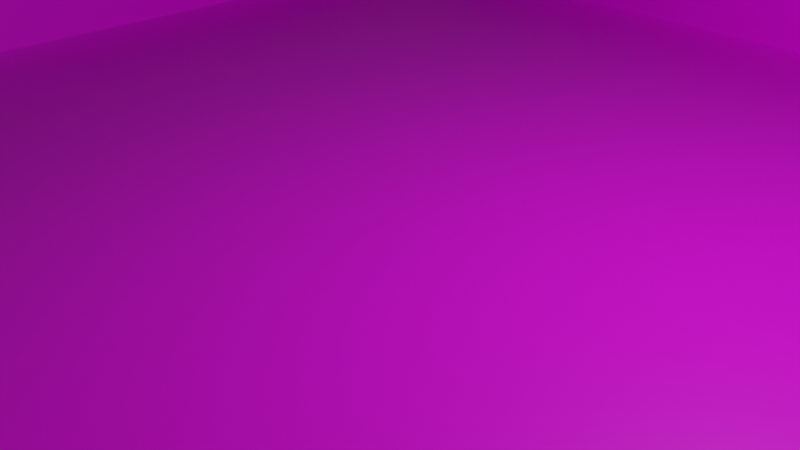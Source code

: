 # Source: pool_solid.blend  (saved by Blender 2.83.20; exported with 4.5.12 LTS)
import bpy
from mathutils import Matrix  # noqa: F401  (used for matrix-valued properties, if any)

bpy.ops.wm.read_factory_settings(use_empty=True)
scene = bpy.context.scene
scene.name = 'Scene'

# ---- collections
col_collection = bpy.data.collections.new('Collection'); scene.collection.children.link(col_collection)

# ---- images (referenced by path relative to the original .blend; pixels are not part of the script)
import os
ASSET_DIR = os.environ.get("B2B_ASSET_DIR", "")  # directory of the original .blend (textures are referenced by path, not embedded)
HERE = os.path.dirname(os.path.abspath(__file__))  # packed textures are extracted next to this script under _unpacked/

def load_image(name, relpath, width, height, colorspace="sRGB"):
    """Load a texture the original file referenced (path relative to the .blend, or extracted next to this script)."""
    p = next((c for c in (os.path.join(HERE, relpath), os.path.join(ASSET_DIR, relpath)) if relpath and os.path.exists(c)), "")
    if p:
        img = bpy.data.images.load(p, check_existing=True)
        img.name = name
    else:  # same state as the original file: an image datablock whose file is absent (Cycles renders it pink)
        img = bpy.data.images.new(name, width, height)
        img.source = "FILE"
        img.filepath = "//" + (relpath or name)
    img.colorspace_settings.name = colorspace
    return img
img_pool_png_001 = load_image('pool.png.001', 'pool.png', 1024, 1024, 'sRGB')

# ---- materials (node trees are filled in below, after node groups)
mat_material = bpy.data.materials.new('Material')
mat_material.alpha_threshold = 0.0
mat_material.use_transparent_shadow = False
mat_material.line_color = (0.0, 0.0, 0.0, 1.0)

# ---- material node trees
mat_material.use_nodes = True; mat_material.node_tree.nodes.clear()
_N = mat_material.node_tree.nodes; _L = mat_material.node_tree.links
n0 = _N.new('ShaderNodeOutputMaterial'); n0.name = 'Material Output'; n0.location = (300, 300)
n1 = _N.new('ShaderNodeBsdfPrincipled'); n1.name = 'Principled BSDF'; n1.location = (10, 300)
n1.distribution = 'GGX'
n1.subsurface_method = 'BURLEY'
n1.inputs[2].default_value = 0.4
n1.inputs[3].default_value = 1.45
n1.inputs[27].default_value = (0.0, 0.0, 0.0, 1.0)
n1.inputs[28].default_value = 1.0
n2 = _N.new('ShaderNodeTexImage'); n2.name = 'Image Texture'; n2.location = (-280, 280)
n2.image = img_pool_png_001
_L.new(n1.outputs[0], n0.inputs[0])
_L.new(n2.outputs[0], n1.inputs[0])
n0.is_active_output = True

# ---- world
world_world = bpy.data.worlds.new('World'); scene.world = world_world
world_world.use_nodes = True; world_world.node_tree.nodes.clear()
_N = world_world.node_tree.nodes; _L = world_world.node_tree.links
n0 = _N.new('ShaderNodeOutputWorld'); n0.name = 'World Output'; n0.location = (300, 300)
n1 = _N.new('ShaderNodeBackground'); n1.name = 'Background'; n1.location = (10, 300)
n1.inputs[0].default_value = (0.05088, 0.05088, 0.05088, 1.0)
_L.new(n1.outputs[0], n0.inputs[0])
n0.is_active_output = True
world_world.color = (0.05088, 0.05088, 0.05088)
world_world.use_sun_shadow = False
world_world.sun_shadow_jitter_overblur = 0.0

# ---- cameras
cam_camera = bpy.data.cameras.new('Camera')
cam_camera.clip_end = 100.0
cam_camera.ortho_scale = 7.314

# ---- lights
light_light = bpy.data.lights.new('Light', 'POINT')
light_light.transmission_factor = 0.0
light_light.energy = 1000.0
light_light.shadow_soft_size = 0.1
light_light.shadow_maximum_resolution = 0.006
light_light.use_absolute_resolution = True

# ---- meshes
me_cube = bpy.data.meshes.new('Cube')
me_cube.from_pydata([(1.0, 1.0, 1.0), (1.0, 1.0, -1.0), (1.0, -1.0, 1.0), (1.0, -1.0, -1.0), (-1.0, 1.0, 1.0), (-1.0, 1.0, -1.0), (-1.0, -1.0, 1.0), (-1.0, -1.0, -1.0), (-1.25, -1.25, 1.0), (1.0, -1.0, 1.0), (1.25, -1.25, 1.0), (1.25, 1.25, 1.0), (-1.25, 1.25, 1.0), (-1.25, -1.25, -3.0), (1.25, -1.25, -3.0), (1.25, 1.25, -3.0), (-1.25, 1.25, -3.0)], [(2, 9)], [(3, 7, 6, 2), (7, 5, 4, 6), (5, 7, 3, 1), (1, 3, 2, 0), (5, 1, 0, 4), (4, 0, 11, 12), (2, 6, 8, 10), (4, 12, 8, 6), (0, 2, 10, 11), (8, 12, 16, 13), (12, 11, 15, 16), (10, 8, 13, 14), (11, 10, 14, 15), (15, 14, 13, 16)])
_uv = me_cube.uv_layers.new(name='UVMap')
_uv.uv.foreach_set('vector', [0.2046, 0.2144, 0.7779, 0.2144, 0.7779, 0.157, 0.2046, 0.157, 0.7779, 0.2144, 0.7779, 0.7877, 0.8352, 0.7877, 0.8352, 0.2144, 0.7779, 0.7877, 0.7779, 0.2144, 0.2046, 0.2144, 0.2046, 0.7877, 0.2046, 0.7877, 0.2046, 0.2144, 0.1473, 0.2144, 0.1473, 0.7877, 0.7779, 0.7877, 0.2046, 0.7877, 0.2046, 0.845, 0.7779, 0.845, 0.1101, 0.8899, 0.1101, 0.1122, 0.01294, 0.01496, 0.01294, 0.9871, 0.8878, 0.1122, 0.8878, 0.8899, 0.985, 0.9871, 0.985, 0.01496, 0.1101, 0.8899, 0.01294, 0.9871, 0.985, 0.9871, 0.8878, 0.8899, 0.1101, 0.1122, 0.8878, 0.1122, 0.985, 0.01496, 0.01294, 0.01496, 0.985, 0.9871, 0.01294, 0.9871, 0.01294, 0.9871, 0.985, 0.9871, 0.01294, 0.9871, 0.01294, 0.01496, 0.01294, 0.01496, 0.01294, 0.9871, 0.985, 0.01496, 0.985, 0.9871, 0.985, 0.9871, 0.985, 0.01496, 0.01294, 0.01496, 0.985, 0.01496, 0.985, 0.01496, 0.01294, 0.01496, 0.01294, 0.01496, 0.985, 0.01496, 0.985, 0.9871, 0.01294, 0.9871])
me_cube.materials.append(mat_material)
me_cube.use_remesh_preserve_volume = False
me_cube.use_remesh_preserve_attributes = False
me_cube.use_mirror_vertex_groups = False
me_cube.update()

# ---- objects
ob_cube = bpy.data.objects.new('Cube', me_cube)
ob_light = bpy.data.objects.new('Light', light_light)
ob_camera = bpy.data.objects.new('Camera', cam_camera)

# ---- transforms, parenting, visibility, modifiers, constraints
ob_cube.location = (0.0, 0.0, 0.5)
ob_cube.scale = (8.0, 8.0, 0.5)
ob_cube.lock_rotations_4d = False
ob_cube.empty_display_type = 'ARROWS'
ob_cube.lineart.crease_threshold = 0.0
ob_light.location = (4.076, 1.005, 5.904)
ob_light.rotation_euler = (0.6503, 0.05522, 1.866)
ob_light.lock_rotations_4d = False
ob_light.empty_display_type = 'ARROWS'
ob_light.color = (0.0, 0.0, 0.0, 0.0)
ob_light.lineart.crease_threshold = 0.0
ob_camera.location = (7.359, -6.926, 4.958)
ob_camera.rotation_euler = (1.109, 0.0, 0.8149)
ob_camera.lock_rotations_4d = False
ob_camera.empty_display_type = 'ARROWS'
ob_camera.color = (0.0, 0.0, 0.0, 0.0)
ob_camera.display_type = 'WIRE'
ob_camera.lineart.crease_threshold = 0.0

# ---- collection membership
col_collection.objects.link(ob_cube)
col_collection.objects.link(ob_light)
col_collection.objects.link(ob_camera)

# ---- scene / render settings (as saved in the file)
scene.camera = ob_camera
scene.frame_start = 1; scene.frame_end = 250; scene.frame_set(1)
scene.render.engine = 'BLENDER_EEVEE_NEXT'
scene.cycles.use_denoising = False
scene.cycles.samples = 128
scene.cycles.sampling_pattern = 'TABULATED_SOBOL'
scene.cycles.use_adaptive_sampling = False
scene.cycles.use_light_tree = False
scene.view_settings.view_transform = 'Filmic'
bpy.context.view_layer.update()
